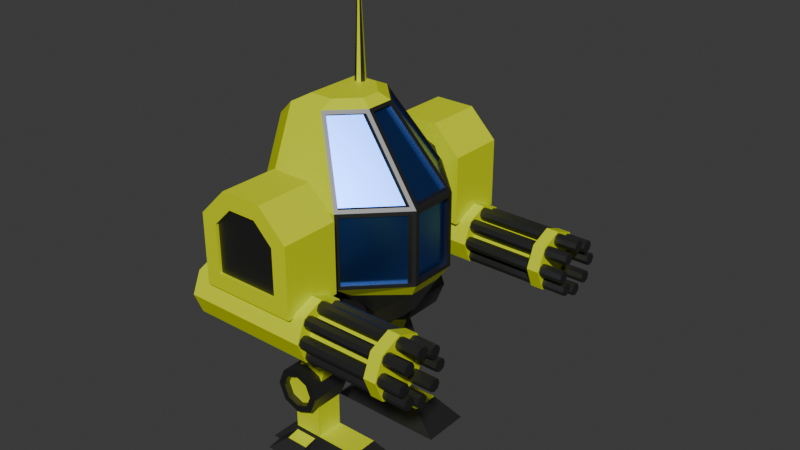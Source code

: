 # Source: Mech.blend  (saved by Blender 4.4.32; exported with 4.5.12 LTS)
import bpy
from mathutils import Matrix  # noqa: F401  (used for matrix-valued properties, if any)

bpy.ops.wm.read_factory_settings(use_empty=True)
scene = bpy.context.scene
scene.name = 'Scene'

# ---- collections
col_collection = bpy.data.collections.new('Collection'); scene.collection.children.link(col_collection)

# ---- materials (node trees are filled in below, after node groups)
mat_base = bpy.data.materials.new('Base')
mat_window = bpy.data.materials.new('Window')
mat_window.alpha_threshold = 0.0
mat_window.roughness = 0.5
mat_window.line_color = (0.0, 0.0, 0.0, 1.0)
mat_darkmetal = bpy.data.materials.new('DarkMetal')

# ---- material node trees
mat_base.use_nodes = True; mat_base.node_tree.nodes.clear()
_N = mat_base.node_tree.nodes; _L = mat_base.node_tree.links
n0 = _N.new('ShaderNodeBsdfPrincipled'); n0.name = 'Principled BSDF'; n0.location = (10, 300)
n0.inputs[0].default_value = (0.7003, 0.8001, 0.0, 1.0)
n1 = _N.new('ShaderNodeOutputMaterial'); n1.name = 'Material Output'; n1.location = (300, 300)
_L.new(n0.outputs[0], n1.inputs[0])
n1.is_active_output = True
mat_window.use_nodes = True; mat_window.node_tree.nodes.clear()
_N = mat_window.node_tree.nodes; _L = mat_window.node_tree.links
n0 = _N.new('ShaderNodeOutputMaterial'); n0.name = 'Material Output'; n0.location = (300, 300)
n1 = _N.new('ShaderNodeBsdfPrincipled'); n1.name = 'Principled BSDF'; n1.location = (10, 300)
n1.inputs[0].default_value = (0.07975, 0.2141, 0.8005, 1.0)
n1.inputs[1].default_value = 1.0
n1.inputs[2].default_value = 0.3189
n1.inputs[3].default_value = 1.45
_L.new(n1.outputs[0], n0.inputs[0])
n0.is_active_output = True
mat_darkmetal.use_nodes = True; mat_darkmetal.node_tree.nodes.clear()
_N = mat_darkmetal.node_tree.nodes; _L = mat_darkmetal.node_tree.links
n0 = _N.new('ShaderNodeBsdfPrincipled'); n0.name = 'Principled BSDF'; n0.location = (10, 300)
n0.inputs[0].default_value = (0.1191, 0.1191, 0.1191, 1.0)
n0.inputs[1].default_value = 1.0
n1 = _N.new('ShaderNodeOutputMaterial'); n1.name = 'Material Output'; n1.location = (300, 300)
_L.new(n0.outputs[0], n1.inputs[0])
n1.is_active_output = True

# ---- world
world_world = bpy.data.worlds.new('World'); scene.world = world_world
world_world.use_nodes = True; world_world.node_tree.nodes.clear()
_N = world_world.node_tree.nodes; _L = world_world.node_tree.links
n0 = _N.new('ShaderNodeOutputWorld'); n0.name = 'World Output'; n0.location = (300, 300)
n1 = _N.new('ShaderNodeBackground'); n1.name = 'Background'; n1.location = (10, 300)
n1.inputs[0].default_value = (0.05088, 0.05088, 0.05088, 1.0)
_L.new(n1.outputs[0], n0.inputs[0])
n0.is_active_output = True
world_world.color = (0.05088, 0.05088, 0.05088)
world_world.sun_shadow_jitter_overblur = 0.0

# ---- meshes
me_cube_001 = bpy.data.meshes.new('Cube.001')
me_cube_001.from_pydata([(-0.8108, -0.5863, 1.111), (0.2215, 1.0, 0.1108), (-0.8108, 0.5863, 1.111), (0.8892, 0.3323, 0.1108), (-0.8108, -1.0, -0.8892), (-0.8108, -1.0, 0.1108), (-0.8108, 1.0, -0.8892), (-0.8108, 1.0, 0.1108), (-0.3297, -0.5863, 1.111), (0.06182, -0.1948, 1.111), (0.06182, 0.1948, 1.111), (-0.3297, 0.5863, 1.111), (0.8892, -0.3323, -0.8892), (0.2215, -1.0, -0.8892), (0.2215, 1.0, -0.8892), (0.8892, 0.3323, -0.8892), (0.8892, -0.3323, 0.1108), (0.2215, -1.0, 0.1108), (0.8571, 0.2763, 0.1496), (0.09392, 0.1495, 1.072), (0.09392, -0.1495, 1.072), (0.8571, -0.2763, 0.1496), (0.8536, 0.3679, 0.06042), (0.8536, 0.3679, -0.8389), (0.2571, 0.9644, -0.8389), (0.2571, 0.9644, 0.06042), (0.8164, -0.3649, 0.1523), (0.05785, -0.2389, 1.069), (-0.271, -0.5678, 1.069), (0.2343, -0.9471, 0.1523), (0.8536, -0.3679, -0.8389), (0.8536, -0.3679, 0.06042), (0.2571, -0.9644, 0.06042), (0.2571, -0.9644, -0.8389), (0.05785, 0.2389, 1.069), (0.8164, 0.3649, 0.1523), (0.2343, 0.9471, 0.1523), (-0.271, 0.5678, 1.069), (0.8892, 0.2819, -0.8389), (0.8892, 0.2819, 0.06042), (0.8892, -0.2819, 0.06042), (0.8892, -0.2819, -0.8389), (0.03042, 0.1495, 1.072), (0.7936, 0.2763, 0.1496), (0.7936, -0.2763, 0.1496), (0.03042, -0.1495, 1.072), (0.7901, 0.3679, 0.06042), (0.7901, 0.3679, -0.8389), (0.1936, 0.9644, 0.06042), (0.1936, 0.9644, -0.8389), (0.7529, -0.3649, 0.1523), (-0.005648, -0.2389, 1.069), (0.1708, -0.9471, 0.1523), (-0.3345, -0.5678, 1.069), (0.7901, -0.3679, -0.8389), (0.7901, -0.3679, 0.06042), (0.1936, -0.9644, -0.8389), (0.1936, -0.9644, 0.06042), (-0.005648, 0.2389, 1.069), (0.7529, 0.3649, 0.1523), (-0.3345, 0.5678, 1.069), (0.1708, 0.9471, 0.1523), (0.8257, 0.2819, 0.06042), (0.8257, 0.2819, -0.8389), (0.8257, -0.2819, -0.8389), (0.8257, -0.2819, 0.06042), (-1.156, 0.4265, 0.8381), (-1.156, -0.4265, 0.8381), (-1.156, 0.7274, 0.1108), (-1.156, 0.7274, -0.6166), (-1.156, -0.7274, -0.6166), (-1.156, -0.7274, 0.1108), (-0.6615, -0.7281, -1.088), (-0.6615, 0.7281, -1.088), (0.7598, 0.2419, -1.088), (0.2016, 0.7281, -1.088), (0.2016, -0.7281, -1.088), (0.7598, -0.2419, -1.088), (-0.6615, -0.3015, -1.529), (-0.6615, 0.3015, -1.529), (0.528, 0.1002, -1.529), (0.2016, 0.3015, -1.529), (0.2016, -0.3015, -1.529), (0.528, -0.1002, -1.529), (-0.5653, -0.2397, -1.998), (-0.5653, 0.2397, -1.998), (-0.01537, 0.1002, -1.998), (-0.1553, 0.3015, -1.998), (-0.1553, -0.3015, -1.998), (-0.01537, -0.1002, -1.998), (-0.6633, 0.3945, 1.199), (-0.6633, -0.3945, 1.199), (-0.3394, 0.3945, 1.199), (-0.07599, 0.1311, 1.199), (-0.07599, -0.1311, 1.199), (-0.3394, -0.3945, 1.199)], [], [(19, 20, 45, 42), (15, 12, 77, 74), (4, 13, 17, 5), (9, 10, 93, 94), (2, 7, 68, 66), (7, 1, 14, 6), (30, 31, 55, 54), (25, 22, 46, 48), (5, 17, 8, 0), (26, 27, 51, 50), (21, 18, 43, 44), (2, 11, 1, 7), (7, 6, 69, 68), (22, 23, 47, 46), (3, 10, 19, 18), (10, 9, 20, 19), (9, 16, 21, 20), (16, 3, 18, 21), (3, 15, 23, 22), (15, 14, 24, 23), (14, 1, 25, 24), (1, 3, 22, 25), (16, 9, 27, 26), (9, 8, 28, 27), (8, 17, 29, 28), (17, 16, 26, 29), (12, 16, 31, 30), (16, 17, 32, 31), (17, 13, 33, 32), (13, 12, 30, 33), (10, 3, 35, 34), (3, 1, 36, 35), (1, 11, 37, 36), (11, 10, 34, 37), (15, 3, 39, 38), (3, 16, 40, 39), (16, 12, 41, 40), (12, 15, 38, 41), (43, 42, 45, 44), (46, 47, 49, 48), (50, 51, 53, 52), (54, 55, 57, 56), (58, 59, 61, 60), (63, 62, 65, 64), (29, 26, 50, 52), (34, 35, 59, 58), (23, 24, 49, 47), (33, 30, 54, 56), (38, 39, 62, 63), (20, 21, 44, 45), (27, 28, 53, 51), (37, 34, 58, 60), (24, 25, 48, 49), (31, 32, 57, 55), (41, 38, 63, 64), (28, 29, 52, 53), (35, 36, 61, 59), (32, 33, 56, 57), (39, 40, 65, 62), (36, 37, 60, 61), (40, 41, 64, 65), (18, 19, 42, 43), (68, 69, 70, 71), (66, 68, 71, 67), (0, 2, 66, 67), (5, 0, 67, 71), (6, 4, 70, 69), (4, 5, 71, 70), (77, 76, 82, 83), (13, 4, 72, 76), (4, 6, 73, 72), (12, 13, 76, 77), (6, 14, 75, 73), (14, 15, 74, 75), (81, 80, 86, 87), (72, 73, 79, 78), (73, 75, 81, 79), (76, 72, 78, 82), (75, 74, 80, 81), (74, 77, 83, 80), (85, 87, 86, 89, 88, 84), (80, 83, 89, 86), (83, 82, 88, 89), (78, 79, 85, 84), (79, 81, 87, 85), (82, 78, 84, 88), (91, 95, 94, 93, 92, 90), (2, 0, 91, 90), (8, 9, 94, 95), (11, 2, 90, 92), (10, 11, 92, 93), (0, 8, 95, 91)])
me_cube_001.polygons.foreach_set('material_index', [2, 0, 0, 0, 0, 0, 2, 2, 0, 2, 2, 0, 0, 2, 2, 2, 2, 2, 2, 2, 2, 2, 2, 2, 2, 2, 2, 2, 2, 2, 2, 2, 2, 2, 2, 2, 2, 2, 1, 1, 1, 1, 1, 1, 2, 2, 2, 2, 2, 2, 2, 2, 2, 2, 2, 2, 2, 2, 2, 2, 2, 2, 2, 2, 0, 0, 0, 0, 2, 0, 0, 0, 0, 0, 2, 2, 2, 2, 2, 2, 2, 2, 2, 2, 2, 2, 0, 0, 0, 0, 0, 0])
_uv = me_cube_001.uv_layers.new(name='UVMap')
_uv.uv.foreach_set('vector', [0.8702, 0.5936, 0.8702, 0.6564, 0.8702, 0.6564, 0.8702, 0.5936, 0.625, 0.5835, 0.625, 0.6665, 0.625, 0.6665, 0.625, 0.5835, 0.375, 0.75, 0.5415, 0.75, 0.5415, 0.875, 0.375, 0.875, 0.875, 0.6665, 0.875, 0.5835, 0.875, 0.5835, 0.875, 0.6665, 0.375, 0.25, 0.375, 0.375, 0.375, 0.375, 0.375, 0.25, 0.375, 0.375, 0.5415, 0.375, 0.5415, 0.5, 0.375, 0.5, 0.6206, 0.7563, 0.6206, 0.8687, 0.6206, 0.8687, 0.6206, 0.7563, 0.546, 0.3813, 0.6206, 0.3813, 0.6206, 0.3813, 0.546, 0.3813, 0.375, 0.875, 0.5415, 0.875, 0.5415, 1.0, 0.375, 1.0, 0.62, 0.8802, 0.6177, 0.9948, 0.6177, 0.9948, 0.62, 0.8802, 0.7548, 0.6599, 0.7548, 0.5901, 0.7548, 0.5901, 0.7548, 0.6599, 0.375, 0.25, 0.5415, 0.25, 0.5415, 0.375, 0.375, 0.375, 0.375, 0.375, 0.375, 0.5, 0.375, 0.5, 0.375, 0.375, 0.6206, 0.3813, 0.6205, 0.4937, 0.6205, 0.4937, 0.6206, 0.3813, 0.75, 0.5835, 0.875, 0.5835, 0.8702, 0.5936, 0.7548, 0.5901, 0.875, 0.5835, 0.875, 0.6665, 0.8702, 0.6564, 0.8702, 0.5936, 0.875, 0.6665, 0.75, 0.6665, 0.7548, 0.6599, 0.8702, 0.6564, 0.75, 0.6665, 0.75, 0.5835, 0.7548, 0.5901, 0.7548, 0.6599, 0.625, 0.375, 0.625, 0.5, 0.6205, 0.4937, 0.6206, 0.3813, 0.625, 0.5, 0.5415, 0.5, 0.546, 0.4937, 0.6205, 0.4937, 0.5415, 0.5, 0.5415, 0.375, 0.546, 0.3813, 0.546, 0.4937, 0.5415, 0.375, 0.625, 0.375, 0.6206, 0.3813, 0.546, 0.3813, 0.625, 0.875, 0.625, 1.0, 0.6177, 0.9948, 0.62, 0.8802, 0.625, 1.0, 0.5415, 1.0, 0.5487, 0.9948, 0.6177, 0.9948, 0.5415, 1.0, 0.5415, 0.875, 0.5464, 0.8802, 0.5487, 0.9948, 0.5415, 0.875, 0.625, 0.875, 0.62, 0.8802, 0.5464, 0.8802, 0.625, 0.75, 0.625, 0.875, 0.6206, 0.8687, 0.6206, 0.7563, 0.625, 0.875, 0.5415, 0.875, 0.546, 0.8687, 0.6206, 0.8687, 0.5415, 0.875, 0.5415, 0.75, 0.546, 0.7563, 0.546, 0.8687, 0.5415, 0.75, 0.625, 0.75, 0.6206, 0.7563, 0.546, 0.7563, 0.625, 0.25, 0.625, 0.375, 0.62, 0.3698, 0.6177, 0.2552, 0.625, 0.375, 0.5415, 0.375, 0.5464, 0.3698, 0.62, 0.3698, 0.5415, 0.375, 0.5415, 0.25, 0.5487, 0.2552, 0.5464, 0.3698, 0.5415, 0.25, 0.625, 0.25, 0.6177, 0.2552, 0.5487, 0.2552, 0.625, 0.5835, 0.75, 0.5835, 0.7437, 0.5898, 0.6313, 0.5898, 0.75, 0.5835, 0.75, 0.6665, 0.7437, 0.6602, 0.7437, 0.5898, 0.75, 0.6665, 0.625, 0.6665, 0.6313, 0.6602, 0.7437, 0.6602, 0.625, 0.6665, 0.625, 0.5835, 0.6313, 0.5898, 0.6313, 0.6602, 0.7548, 0.5901, 0.8702, 0.5936, 0.8702, 0.6564, 0.7548, 0.6599, 0.6206, 0.3813, 0.6205, 0.4937, 0.546, 0.4937, 0.546, 0.3813, 0.62, 0.8802, 0.6177, 0.9948, 0.5487, 0.9948, 0.5464, 0.8802, 0.6206, 0.7563, 0.6206, 0.8687, 0.546, 0.8687, 0.546, 0.7563, 0.6177, 0.2552, 0.62, 0.3698, 0.5464, 0.3698, 0.5487, 0.2552, 0.6313, 0.5898, 0.7437, 0.5898, 0.7437, 0.6602, 0.6313, 0.6602, 0.5464, 0.8802, 0.62, 0.8802, 0.62, 0.8802, 0.5464, 0.8802, 0.6177, 0.2552, 0.62, 0.3698, 0.62, 0.3698, 0.6177, 0.2552, 0.6205, 0.4937, 0.546, 0.4937, 0.546, 0.4937, 0.6205, 0.4937, 0.546, 0.7563, 0.6206, 0.7563, 0.6206, 0.7563, 0.546, 0.7563, 0.6313, 0.5898, 0.7437, 0.5898, 0.7437, 0.5898, 0.6313, 0.5898, 0.8702, 0.6564, 0.7548, 0.6599, 0.7548, 0.6599, 0.8702, 0.6564, 0.6177, 0.9948, 0.5487, 0.9948, 0.5487, 0.9948, 0.6177, 0.9948, 0.5487, 0.2552, 0.6177, 0.2552, 0.6177, 0.2552, 0.5487, 0.2552, 0.546, 0.4937, 0.546, 0.3813, 0.546, 0.3813, 0.546, 0.4937, 0.6206, 0.8687, 0.546, 0.8687, 0.546, 0.8687, 0.6206, 0.8687, 0.6313, 0.6602, 0.6313, 0.5898, 0.6313, 0.5898, 0.6313, 0.6602, 0.5487, 0.9948, 0.5464, 0.8802, 0.5464, 0.8802, 0.5487, 0.9948, 0.62, 0.3698, 0.5464, 0.3698, 0.5464, 0.3698, 0.62, 0.3698, 0.546, 0.8687, 0.546, 0.7563, 0.546, 0.7563, 0.546, 0.8687, 0.7437, 0.5898, 0.7437, 0.6602, 0.7437, 0.6602, 0.7437, 0.5898, 0.5464, 0.3698, 0.5487, 0.2552, 0.5487, 0.2552, 0.5464, 0.3698, 0.7437, 0.6602, 0.6313, 0.6602, 0.6313, 0.6602, 0.7437, 0.6602, 0.7548, 0.5901, 0.8702, 0.5936, 0.8702, 0.5936, 0.7548, 0.5901, 0.25, 0.5, 0.375, 0.5, 0.375, 0.75, 0.25, 0.75, 0.125, 0.5, 0.25, 0.5, 0.25, 0.75, 0.125, 0.75, 0.375, 0.0, 0.375, 0.25, 0.375, 0.25, 0.375, 0.0, 0.375, 0.875, 0.375, 1.0, 0.375, 1.0, 0.375, 0.875, 0.375, 0.5, 0.375, 0.75, 0.375, 0.75, 0.375, 0.5, 0.375, 0.75, 0.375, 0.875, 0.375, 0.875, 0.375, 0.75, 0.625, 0.75, 0.5415, 0.75, 0.5415, 0.75, 0.625, 0.75, 0.5415, 0.75, 0.375, 0.75, 0.375, 0.75, 0.5415, 0.75, 0.375, 0.75, 0.375, 0.5, 0.375, 0.5, 0.375, 0.75, 0.625, 0.75, 0.5415, 0.75, 0.5415, 0.75, 0.625, 0.75, 0.375, 0.5, 0.5415, 0.5, 0.5415, 0.5, 0.375, 0.5, 0.5415, 0.5, 0.625, 0.5, 0.625, 0.5, 0.5415, 0.5, 0.5415, 0.5, 0.625, 0.5, 0.625, 0.5, 0.5415, 0.5, 0.375, 0.75, 0.375, 0.5, 0.375, 0.5, 0.375, 0.75, 0.375, 0.5, 0.5415, 0.5, 0.5415, 0.5, 0.375, 0.5, 0.5415, 0.75, 0.375, 0.75, 0.375, 0.75, 0.5415, 0.75, 0.5415, 0.5, 0.625, 0.5, 0.625, 0.5, 0.5415, 0.5, 0.625, 0.5835, 0.625, 0.6665, 0.625, 0.6665, 0.625, 0.5835, 0.375, 0.5, 0.5415, 0.5, 0.625, 0.5835, 0.625, 0.6665, 0.5415, 0.75, 0.375, 0.75, 0.625, 0.5835, 0.625, 0.6665, 0.625, 0.6665, 0.625, 0.5835, 0.625, 0.75, 0.5415, 0.75, 0.5415, 0.75, 0.625, 0.75, 0.375, 0.75, 0.375, 0.5, 0.375, 0.5, 0.375, 0.75, 0.375, 0.5, 0.5415, 0.5, 0.5415, 0.5, 0.375, 0.5, 0.5415, 0.75, 0.375, 0.75, 0.375, 0.75, 0.5415, 0.75, 0.375, 0.0, 0.5415, 0.0, 0.625, 0.08346, 0.625, 0.1665, 0.5415, 0.25, 0.375, 0.25, 0.375, 0.25, 0.375, 0.0, 0.375, 0.0, 0.375, 0.25, 0.5415, 1.0, 0.625, 1.0, 0.625, 1.0, 0.5415, 1.0, 0.5415, 0.25, 0.375, 0.25, 0.375, 0.25, 0.5415, 0.25, 0.625, 0.25, 0.5415, 0.25, 0.5415, 0.25, 0.625, 0.25, 0.375, 1.0, 0.5415, 1.0, 0.5415, 1.0, 0.375, 1.0])
me_cube_001.materials.append(mat_base)
me_cube_001.materials.append(mat_window)
me_cube_001.materials.append(mat_darkmetal)
me_cube_001.update()
me_cube_002 = bpy.data.meshes.new('Cube.002')
me_cube_002.from_pydata([(-0.5769, 0.4454, -0.8296), (-0.2236, 0.4454, 0.2223), (-0.5769, 0.8227, -0.8296), (-0.2236, 0.8227, 0.2223), (-0.2191, 0.4454, -0.9498), (0.1341, 0.4454, 0.1022), (-0.2191, 0.8227, -0.9498), (0.1341, 0.8227, 0.1022), (-0.06355, 0.855, 0.5282), (-0.06355, 0.425, 0.5282), (0.2546, 0.855, 0.3964), (0.2546, 0.425, 0.3964), (0.3864, 0.855, 0.07822), (0.3864, 0.425, 0.07822), (0.2546, 0.855, -0.24), (0.2546, 0.425, -0.24), (-0.06355, 0.855, -0.3718), (-0.06355, 0.425, -0.3718), (-0.3818, 0.855, -0.24), (-0.3818, 0.425, -0.24), (-0.5136, 0.855, 0.07822), (-0.5136, 0.425, 0.07822), (-0.3818, 0.855, 0.3964), (-0.3818, 0.425, 0.3964), (-0.4036, 0.8558, -0.5798), (-0.4036, 0.4242, -0.5798), (-0.1757, 0.8558, -0.6741), (-0.1757, 0.4242, -0.6741), (-0.08133, 0.8558, -0.902), (-0.08133, 0.4242, -0.902), (-0.1757, 0.8558, -1.13), (-0.1757, 0.4242, -1.13), (-0.4036, 0.8558, -1.224), (-0.4036, 0.4242, -1.224), (-0.6314, 0.8558, -1.13), (-0.6314, 0.4242, -1.13), (-0.7258, 0.8558, -0.902), (-0.7258, 0.4242, -0.902), (-0.6314, 0.8558, -0.6741), (-0.6314, 0.4242, -0.6741), (-0.6018, 0.4417, -1.635), (-0.6018, 0.4417, -0.849), (-0.6018, 0.8383, -1.635), (-0.6018, 0.8383, -0.849), (-0.2053, 0.4417, -1.635), (-0.2053, 0.4417, -0.849), (-0.2053, 0.8383, -1.635), (-0.2053, 0.8383, -0.849), (-0.9234, 0.9752, -1.887), (-0.9234, 0.3048, -1.887), (-0.2531, 0.9752, -1.887), (-0.2531, 0.3048, -1.887), (0.3989, 0.4417, -1.635), (0.3989, 0.8383, -1.635), (0.7683, 0.3048, -1.887), (0.7683, 0.9752, -1.887), (-0.583, 0.8619, -1.679), (-0.2637, 0.8619, -1.679), (-0.295, 0.9516, -1.844), (-0.7937, 0.9516, -1.844), (-0.2637, 1.042, -1.715), (-0.583, 1.042, -1.715), (-0.7937, 1.204, -1.88), (-0.295, 1.204, -1.88), (-0.06355, 1.03, 0.5282), (0.2546, 1.03, 0.3964), (0.3864, 1.03, 0.07822), (0.2546, 1.03, -0.24), (-0.06355, 1.03, -0.3718), (-0.3818, 1.03, -0.24), (-0.5136, 1.03, 0.07822), (-0.3818, 1.03, 0.3964), (-0.06355, 1.03, 0.3769), (0.1477, 1.03, 0.2895), (0.2352, 1.03, 0.07822), (0.1477, 1.03, -0.133), (-0.06355, 1.03, -0.2205), (-0.2748, 1.03, -0.133), (-0.3623, 1.03, 0.07822), (-0.2748, 1.03, 0.2895), (-0.06355, 0.9065, 0.3769), (0.1477, 0.9065, 0.2895), (-0.2748, 0.9065, 0.2895), (0.2352, 0.9065, 0.07822), (0.1477, 0.9065, -0.133), (-0.06355, 0.9065, -0.2205), (-0.2748, 0.9065, -0.133), (-0.3623, 0.9065, 0.07822), (-0.4036, 1.011, -0.5798), (-0.1757, 1.011, -0.6741), (-0.08133, 1.011, -0.902), (-0.1757, 1.011, -1.13), (-0.4036, 1.011, -1.224), (-0.6314, 1.011, -1.13), (-0.7258, 1.011, -0.902), (-0.6314, 1.011, -0.6741), (-0.4036, 1.011, -0.6772), (-0.2446, 1.011, -0.743), (-0.1788, 1.011, -0.902), (-0.2446, 1.011, -1.061), (-0.4036, 1.011, -1.127), (-0.5625, 1.011, -1.061), (-0.6283, 1.011, -0.902), (-0.5625, 1.011, -0.743), (-0.4036, 0.9182, -0.6772), (-0.2446, 0.9182, -0.743), (-0.5625, 0.9182, -0.743), (-0.1788, 0.9182, -0.902), (-0.2446, 0.9182, -1.061), (-0.4036, 0.9182, -1.127), (-0.5625, 0.9182, -1.061), (-0.6283, 0.9182, -0.902)], [], [(0, 1, 3, 2), (2, 3, 7, 6), (6, 7, 5, 4), (4, 5, 1, 0), (2, 6, 4, 0), (7, 3, 1, 5), (8, 9, 11, 10), (10, 11, 13, 12), (12, 13, 15, 14), (14, 15, 17, 16), (16, 17, 19, 18), (18, 19, 21, 20), (11, 9, 23, 21, 19, 17, 15, 13), (20, 21, 23, 22), (22, 23, 9, 8), (22, 8, 64, 71), (24, 25, 27, 26), (26, 27, 29, 28), (28, 29, 31, 30), (30, 31, 33, 32), (32, 33, 35, 34), (34, 35, 37, 36), (27, 25, 39, 37, 35, 33, 31, 29), (36, 37, 39, 38), (38, 39, 25, 24), (28, 30, 91, 90), (40, 41, 43, 42), (42, 43, 47, 46), (46, 47, 45, 44), (44, 45, 41, 40), (40, 42, 48, 49), (47, 43, 41, 45), (48, 50, 51, 49), (46, 44, 52, 53), (44, 40, 49, 51), (58, 59, 62, 63), (53, 52, 54, 55), (44, 51, 54, 52), (51, 50, 55, 54), (50, 46, 53, 55), (42, 46, 57, 56), (46, 50, 58, 57), (50, 48, 59, 58), (48, 42, 56, 59), (61, 60, 63, 62), (59, 56, 61, 62), (57, 58, 63, 60), (56, 57, 60, 61), (72, 73, 81, 80), (8, 10, 65, 64), (12, 14, 67, 66), (18, 20, 70, 69), (14, 16, 68, 67), (20, 22, 71, 70), (10, 12, 66, 65), (16, 18, 69, 68), (64, 65, 73, 72), (65, 66, 74, 73), (66, 67, 75, 74), (67, 68, 76, 75), (68, 69, 77, 76), (69, 70, 78, 77), (70, 71, 79, 78), (71, 64, 72, 79), (80, 81, 83, 84, 85, 86, 87, 82), (78, 79, 82, 87), (76, 77, 86, 85), (74, 75, 84, 83), (79, 72, 80, 82), (77, 78, 87, 86), (75, 76, 85, 84), (73, 74, 83, 81), (101, 102, 111, 110), (34, 36, 94, 93), (30, 32, 92, 91), (36, 38, 95, 94), (26, 28, 90, 89), (32, 34, 93, 92), (38, 24, 88, 95), (24, 26, 89, 88), (88, 89, 97, 96), (89, 90, 98, 97), (90, 91, 99, 98), (91, 92, 100, 99), (92, 93, 101, 100), (93, 94, 102, 101), (94, 95, 103, 102), (95, 88, 96, 103), (104, 105, 107, 108, 109, 110, 111, 106), (99, 100, 109, 108), (97, 98, 107, 105), (96, 97, 105, 104), (102, 103, 106, 111), (100, 101, 110, 109), (98, 99, 108, 107), (103, 96, 104, 106)])
me_cube_002.polygons.foreach_set('material_index', [0, 0, 0, 0, 0, 0, 1, 1, 1, 1, 1, 1, 1, 1, 1, 1, 1, 1, 1, 1, 1, 1, 1, 1, 1, 1, 0, 0, 0, 0, 1, 0, 1, 0, 1, 1, 1, 1, 1, 1, 1, 1, 1, 1, 1, 1, 1, 0, 1, 1, 1, 1, 1, 1, 1, 1, 1, 1, 1, 1, 1, 1, 1, 1, 0, 1, 1, 1, 1, 1, 1, 1, 1, 1, 1, 1, 1, 1, 1, 1, 1, 1, 1, 1, 1, 1, 1, 1, 0, 1, 1, 1, 1, 1, 1, 1])
_uv = me_cube_002.uv_layers.new(name='UVMap')
_uv.uv.foreach_set('vector', [0.375, 0.0, 0.625, 0.0, 0.625, 0.25, 0.375, 0.25, 0.375, 0.25, 0.625, 0.25, 0.625, 0.5, 0.375, 0.5, 0.375, 0.5, 0.625, 0.5, 0.625, 0.75, 0.375, 0.75, 0.375, 0.75, 0.625, 0.75, 0.625, 1.0, 0.375, 1.0, 0.125, 0.5, 0.375, 0.5, 0.375, 0.75, 0.125, 0.75, 0.625, 0.5, 0.875, 0.5, 0.875, 0.75, 0.625, 0.75, 1.0, 0.5, 1.0, 1.0, 0.875, 1.0, 0.875, 0.5, 0.875, 0.5, 0.875, 1.0, 0.75, 1.0, 0.75, 0.5, 0.75, 0.5, 0.75, 1.0, 0.625, 1.0, 0.625, 0.5, 0.625, 0.5, 0.625, 1.0, 0.5, 1.0, 0.5, 0.5, 0.5, 0.5, 0.5, 1.0, 0.375, 1.0, 0.375, 0.5, 0.375, 0.5, 0.375, 1.0, 0.25, 1.0, 0.25, 0.5, 0.4197, 0.4197, 0.25, 0.49, 0.08029, 0.4197, 0.01, 0.25, 0.08029, 0.08029, 0.25, 0.01, 0.4197, 0.08029, 0.49, 0.25, 0.25, 0.5, 0.25, 1.0, 0.125, 1.0, 0.125, 0.5, 0.125, 0.5, 0.125, 1.0, 0.0, 1.0, 0.0, 0.5, 0.125, 0.5, 0.0, 0.5, 0.0, 0.5, 0.125, 0.5, 1.0, 0.5, 1.0, 1.0, 0.875, 1.0, 0.875, 0.5, 0.875, 0.5, 0.875, 1.0, 0.75, 1.0, 0.75, 0.5, 0.75, 0.5, 0.75, 1.0, 0.625, 1.0, 0.625, 0.5, 0.625, 0.5, 0.625, 1.0, 0.5, 1.0, 0.5, 0.5, 0.5, 0.5, 0.5, 1.0, 0.375, 1.0, 0.375, 0.5, 0.375, 0.5, 0.375, 1.0, 0.25, 1.0, 0.25, 0.5, 0.4197, 0.4197, 0.25, 0.49, 0.08029, 0.4197, 0.01, 0.25, 0.08029, 0.08029, 0.25, 0.01, 0.4197, 0.08029, 0.49, 0.25, 0.25, 0.5, 0.25, 1.0, 0.125, 1.0, 0.125, 0.5, 0.125, 0.5, 0.125, 1.0, 0.0, 1.0, 0.0, 0.5, 0.75, 0.5, 0.625, 0.5, 0.625, 0.5, 0.75, 0.5, 0.375, 0.0, 0.625, 0.0, 0.625, 0.25, 0.375, 0.25, 0.375, 0.25, 0.625, 0.25, 0.625, 0.5, 0.375, 0.5, 0.375, 0.5, 0.625, 0.5, 0.625, 0.75, 0.375, 0.75, 0.375, 0.75, 0.625, 0.75, 0.625, 1.0, 0.375, 1.0, 0.375, 0.0, 0.375, 0.25, 0.375, 0.25, 0.375, 0.0, 0.625, 0.5, 0.875, 0.5, 0.875, 0.75, 0.625, 0.75, 0.125, 0.5, 0.375, 0.5, 0.375, 0.75, 0.125, 0.75, 0.375, 0.5, 0.375, 0.75, 0.375, 0.75, 0.375, 0.5, 0.375, 0.75, 0.375, 1.0, 0.375, 1.0, 0.375, 0.75, 0.375, 0.4772, 0.375, 0.2787, 0.375, 0.2787, 0.375, 0.4772, 0.375, 0.5, 0.375, 0.75, 0.375, 0.75, 0.375, 0.5, 0.375, 0.75, 0.375, 0.75, 0.375, 0.75, 0.375, 0.75, 0.375, 0.75, 0.375, 0.5, 0.375, 0.5, 0.375, 0.75, 0.375, 0.5, 0.375, 0.5, 0.375, 0.5, 0.375, 0.5, 0.375, 0.25, 0.375, 0.5, 0.375, 0.4716, 0.375, 0.2847, 0.375, 0.5, 0.375, 0.5, 0.375, 0.4772, 0.375, 0.4716, 0.375, 0.5, 0.375, 0.25, 0.375, 0.2787, 0.375, 0.4772, 0.375, 0.25, 0.375, 0.25, 0.375, 0.2847, 0.375, 0.2787, 0.375, 0.2847, 0.375, 0.4716, 0.375, 0.4772, 0.375, 0.2787, 0.375, 0.2787, 0.375, 0.2847, 0.375, 0.2847, 0.375, 0.2787, 0.375, 0.4716, 0.375, 0.4772, 0.375, 0.4772, 0.375, 0.4716, 0.375, 0.2847, 0.375, 0.4716, 0.375, 0.4716, 0.375, 0.2847, 0.75, 0.4093, 0.8627, 0.3627, 0.8627, 0.3627, 0.75, 0.4093, 1.0, 0.5, 0.875, 0.5, 0.875, 0.5, 1.0, 0.5, 0.75, 0.5, 0.625, 0.5, 0.625, 0.5, 0.75, 0.5, 0.375, 0.5, 0.25, 0.5, 0.25, 0.5, 0.375, 0.5, 0.625, 0.5, 0.5, 0.5, 0.5, 0.5, 0.625, 0.5, 0.25, 0.5, 0.125, 0.5, 0.125, 0.5, 0.25, 0.5, 0.875, 0.5, 0.75, 0.5, 0.75, 0.5, 0.875, 0.5, 0.5, 0.5, 0.375, 0.5, 0.375, 0.5, 0.5, 0.5, 0.75, 0.49, 0.9197, 0.4197, 0.8627, 0.3627, 0.75, 0.4093, 0.9197, 0.4197, 0.99, 0.25, 0.9093, 0.25, 0.8627, 0.3627, 0.99, 0.25, 0.9197, 0.08029, 0.8627, 0.1373, 0.9093, 0.25, 0.9197, 0.08029, 0.75, 0.01, 0.75, 0.09068, 0.8627, 0.1373, 0.75, 0.01, 0.5803, 0.08029, 0.6373, 0.1373, 0.75, 0.09068, 0.5803, 0.08029, 0.51, 0.25, 0.5907, 0.25, 0.6373, 0.1373, 0.51, 0.25, 0.5803, 0.4197, 0.6373, 0.3627, 0.5907, 0.25, 0.5803, 0.4197, 0.75, 0.49, 0.75, 0.4093, 0.6373, 0.3627, 0.75, 0.4093, 0.8627, 0.3627, 0.9093, 0.25, 0.8627, 0.1373, 0.75, 0.09068, 0.6373, 0.1373, 0.5907, 0.25, 0.6373, 0.3627, 0.5907, 0.25, 0.6373, 0.3627, 0.6373, 0.3627, 0.5907, 0.25, 0.75, 0.09068, 0.6373, 0.1373, 0.6373, 0.1373, 0.75, 0.09068, 0.9093, 0.25, 0.8627, 0.1373, 0.8627, 0.1373, 0.9093, 0.25, 0.6373, 0.3627, 0.75, 0.4093, 0.75, 0.4093, 0.6373, 0.3627, 0.6373, 0.1373, 0.5907, 0.25, 0.5907, 0.25, 0.6373, 0.1373, 0.8627, 0.1373, 0.75, 0.09068, 0.75, 0.09068, 0.8627, 0.1373, 0.8627, 0.3627, 0.9093, 0.25, 0.9093, 0.25, 0.8627, 0.3627, 0.6316, 0.1316, 0.5826, 0.25, 0.5826, 0.25, 0.6316, 0.1316, 0.375, 0.5, 0.25, 0.5, 0.25, 0.5, 0.375, 0.5, 0.625, 0.5, 0.5, 0.5, 0.5, 0.5, 0.625, 0.5, 0.25, 0.5, 0.125, 0.5, 0.125, 0.5, 0.25, 0.5, 0.875, 0.5, 0.75, 0.5, 0.75, 0.5, 0.875, 0.5, 0.5, 0.5, 0.375, 0.5, 0.375, 0.5, 0.5, 0.5, 0.125, 0.5, 0.0, 0.5, 0.0, 0.5, 0.125, 0.5, 1.0, 0.5, 0.875, 0.5, 0.875, 0.5, 1.0, 0.5, 0.75, 0.49, 0.9197, 0.4197, 0.8684, 0.3684, 0.75, 0.4174, 0.9197, 0.4197, 0.99, 0.25, 0.9174, 0.25, 0.8684, 0.3684, 0.99, 0.25, 0.9197, 0.08029, 0.8684, 0.1316, 0.9174, 0.25, 0.9197, 0.08029, 0.75, 0.01, 0.75, 0.08258, 0.8684, 0.1316, 0.75, 0.01, 0.5803, 0.08029, 0.6316, 0.1316, 0.75, 0.08258, 0.5803, 0.08029, 0.51, 0.25, 0.5826, 0.25, 0.6316, 0.1316, 0.51, 0.25, 0.5803, 0.4197, 0.6316, 0.3684, 0.5826, 0.25, 0.5803, 0.4197, 0.75, 0.49, 0.75, 0.4174, 0.6316, 0.3684, 0.75, 0.4174, 0.8684, 0.3684, 0.9174, 0.25, 0.8684, 0.1316, 0.75, 0.08258, 0.6316, 0.1316, 0.5826, 0.25, 0.6316, 0.3684, 0.8684, 0.1316, 0.75, 0.08258, 0.75, 0.08258, 0.8684, 0.1316, 0.8684, 0.3684, 0.9174, 0.25, 0.9174, 0.25, 0.8684, 0.3684, 0.75, 0.4174, 0.8684, 0.3684, 0.8684, 0.3684, 0.75, 0.4174, 0.5826, 0.25, 0.6316, 0.3684, 0.6316, 0.3684, 0.5826, 0.25, 0.75, 0.08258, 0.6316, 0.1316, 0.6316, 0.1316, 0.75, 0.08258, 0.9174, 0.25, 0.8684, 0.1316, 0.8684, 0.1316, 0.9174, 0.25, 0.6316, 0.3684, 0.75, 0.4174, 0.75, 0.4174, 0.6316, 0.3684])
me_cube_002.materials.append(mat_base)
me_cube_002.materials.append(mat_darkmetal)
me_cube_002.update()
me_cube_003 = bpy.data.meshes.new('Cube.003')
me_cube_003.from_pydata([(-0.6573, 1.145, -0.4256), (-0.6573, 1.93, -0.4256), (0.6573, 1.145, -0.4256), (0.6573, 1.93, -0.4256), (-0.2805, 1.145, 0.8891), (-0.6573, 1.145, 0.5123), (-0.6573, 1.93, 0.5123), (-0.2805, 1.93, 0.8891), (0.6573, 1.145, 0.5123), (0.2805, 1.145, 0.8891), (0.2805, 1.93, 0.8891), (0.6573, 1.93, 0.5123), (-0.936, 1.95, -0.6724), (0.8042, 1.95, -0.6724), (-0.936, 1.831, -0.9593), (0.8042, 1.831, -0.9593), (-0.936, 1.544, -1.078), (0.8042, 1.544, -1.078), (-0.936, 1.257, -0.9593), (0.8042, 1.257, -0.9593), (-0.936, 1.138, -0.6724), (0.8042, 1.138, -0.6724), (-0.936, 1.257, -0.3856), (0.8042, 1.257, -0.3856), (-0.936, 1.544, -0.2668), (0.8042, 1.544, -0.2668), (-0.936, 1.831, -0.3856), (0.8042, 1.831, -0.3856), (0.8042, 1.694, -0.8222), (0.8042, 1.756, -0.6724), (0.8042, 1.694, -0.5227), (0.8042, 1.544, -0.4607), (0.8042, 1.394, -0.5227), (0.8042, 1.332, -0.6724), (0.8042, 1.394, -0.8222), (0.8042, 1.544, -0.8842), (1.8, 1.694, -0.8222), (1.8, 1.756, -0.6724), (1.8, 1.544, -0.8842), (1.8, 1.694, -0.5227), (1.8, 1.544, -0.4607), (1.8, 1.394, -0.5227), (1.8, 1.332, -0.6724), (1.8, 1.394, -0.8222), (1.782, 1.955, -0.6724), (1.947, 1.955, -0.6724), (1.782, 1.835, -0.9633), (1.947, 1.835, -0.9633), (1.782, 1.544, -1.084), (1.947, 1.544, -1.084), (1.782, 1.253, -0.9633), (1.947, 1.253, -0.9633), (1.782, 1.133, -0.6724), (1.947, 1.133, -0.6724), (1.782, 1.253, -0.3816), (1.947, 1.253, -0.3816), (1.782, 1.544, -0.2611), (1.947, 1.544, -0.2611), (1.782, 1.835, -0.3816), (1.947, 1.835, -0.3816), (-0.4478, 1.93, -0.216), (-0.4478, 1.93, 0.4255), (-0.1937, 1.93, 0.6796), (0.1937, 1.93, 0.6796), (0.4478, 1.93, 0.4255), (0.4478, 1.93, -0.216), (-0.4478, 1.888, 0.4255), (-0.4478, 1.888, -0.216), (0.4478, 1.888, -0.216), (-0.1937, 1.888, 0.6796), (0.1937, 1.888, 0.6796), (0.4478, 1.888, 0.4255), (-1.192e-07, 1.222, 0.7036), (-1.192e-07, 0.8327, 0.7036), (0.288, 1.222, 0.5843), (0.288, 0.8327, 0.5843), (0.4072, 1.222, 0.2963), (0.4072, 0.8327, 0.2963), (0.288, 1.222, 0.008372), (0.288, 0.8327, 0.008372), (-1.192e-07, 1.222, -0.1109), (-1.192e-07, 0.8327, -0.1109), (-0.288, 1.222, 0.008372), (-0.288, 0.8327, 0.008372), (-0.4072, 1.222, 0.2963), (-0.4072, 0.8327, 0.2963), (-0.288, 1.222, 0.5843), (-0.288, 0.8327, 0.5843), (-0.936, 1.844, -0.6724), (-0.936, 1.756, -0.8848), (-0.936, 1.544, -0.9727), (-0.936, 1.332, -0.8848), (-0.936, 1.244, -0.6724), (-0.936, 1.332, -0.4601), (-0.936, 1.544, -0.3721), (-0.936, 1.756, -0.4601), (-0.8253, 1.844, -0.6724), (-0.8253, 1.756, -0.8848), (-0.8253, 1.756, -0.4601), (-0.8253, 1.544, -0.9727), (-0.8253, 1.332, -0.8848), (-0.8253, 1.244, -0.6724), (-0.8253, 1.332, -0.4601), (-0.8253, 1.544, -0.3721)], [], [(10, 7, 4, 9), (3, 11, 8, 2), (0, 5, 6, 1), (1, 3, 2, 0), (65, 60, 67, 68), (4, 7, 6, 5), (10, 9, 8, 11), (2, 8, 9, 4, 5, 0), (12, 13, 15, 14), (14, 15, 17, 16), (16, 17, 19, 18), (18, 19, 21, 20), (20, 21, 23, 22), (22, 23, 25, 24), (30, 31, 40, 39), (24, 25, 27, 26), (26, 27, 13, 12), (95, 88, 96, 98), (15, 13, 29, 28), (13, 27, 30, 29), (27, 25, 31, 30), (25, 23, 32, 31), (23, 21, 33, 32), (21, 19, 34, 33), (19, 17, 35, 34), (17, 15, 28, 35), (36, 37, 39, 40, 41, 42, 43, 38), (35, 28, 36, 38), (33, 34, 43, 42), (31, 32, 41, 40), (29, 30, 39, 37), (28, 29, 37, 36), (34, 35, 38, 43), (32, 33, 42, 41), (44, 45, 47, 46), (46, 47, 49, 48), (48, 49, 51, 50), (50, 51, 53, 52), (52, 53, 55, 54), (54, 55, 57, 56), (47, 45, 59, 57, 55, 53, 51, 49), (56, 57, 59, 58), (58, 59, 45, 44), (44, 46, 48, 50, 52, 54, 56, 58), (1, 6, 61, 60), (6, 7, 62, 61), (7, 10, 63, 62), (10, 11, 64, 63), (11, 3, 65, 64), (3, 1, 60, 65), (67, 66, 69, 70, 71, 68), (63, 64, 71, 70), (61, 62, 69, 66), (60, 61, 66, 67), (64, 65, 68, 71), (62, 63, 70, 69), (72, 73, 75, 74), (74, 75, 77, 76), (76, 77, 79, 78), (78, 79, 81, 80), (80, 81, 83, 82), (82, 83, 85, 84), (75, 73, 87, 85, 83, 81, 79, 77), (84, 85, 87, 86), (86, 87, 73, 72), (72, 74, 76, 78, 80, 82, 84, 86), (12, 14, 89, 88), (14, 16, 90, 89), (16, 18, 91, 90), (18, 20, 92, 91), (20, 22, 93, 92), (22, 24, 94, 93), (24, 26, 95, 94), (26, 12, 88, 95), (96, 97, 99, 100, 101, 102, 103, 98), (93, 94, 103, 102), (91, 92, 101, 100), (89, 90, 99, 97), (88, 89, 97, 96), (94, 95, 98, 103), (92, 93, 102, 101), (90, 91, 100, 99)])
me_cube_003.polygons.foreach_set('material_index', [0, 0, 0, 0, 0, 0, 0, 0, 0, 0, 0, 0, 0, 0, 0, 0, 0, 0, 0, 0, 0, 0, 0, 0, 0, 0, 0, 0, 0, 0, 0, 0, 0, 0, 0, 0, 0, 0, 0, 0, 0, 0, 0, 0, 0, 0, 0, 0, 0, 0, 1, 0, 0, 0, 0, 0, 1, 1, 1, 1, 1, 1, 1, 1, 1, 1, 0, 0, 0, 0, 0, 0, 0, 0, 1, 0, 0, 0, 0, 0, 0, 0])
_uv = me_cube_003.uv_layers.new(name='UVMap')
_uv.uv.foreach_set('vector', [0.6967, 0.5, 0.8033, 0.5, 0.8033, 0.75, 0.6967, 0.75, 0.375, 0.5, 0.5533, 0.5, 0.5533, 0.75, 0.375, 0.75, 0.375, 0.0, 0.5533, 0.0, 0.5533, 0.25, 0.375, 0.25, 0.125, 0.5, 0.375, 0.5, 0.375, 0.75, 0.125, 0.75, 0.4149, 0.4601, 0.4149, 0.2899, 0.4149, 0.2899, 0.4149, 0.4601, 0.625, 0.0, 0.625, 0.25, 0.5533, 0.25, 0.5533, 0.0, 0.6967, 0.5, 0.6967, 0.75, 0.5533, 0.75, 0.5533, 0.5, 0.375, 0.75, 0.5533, 0.75, 0.625, 0.8217, 0.625, 0.9283, 0.5533, 1.0, 0.375, 1.0, 1.0, 0.5, 1.0, 1.0, 0.875, 1.0, 0.875, 0.5, 0.875, 0.5, 0.875, 1.0, 0.75, 1.0, 0.75, 0.5, 0.75, 0.5, 0.75, 1.0, 0.625, 1.0, 0.625, 0.5, 0.625, 0.5, 0.625, 1.0, 0.5, 1.0, 0.5, 0.5, 0.5, 0.5, 0.5, 1.0, 0.375, 1.0, 0.375, 0.5, 0.375, 0.5, 0.375, 1.0, 0.25, 1.0, 0.25, 0.5, 0.1614, 0.3386, 0.1247, 0.25, 0.1247, 0.25, 0.1614, 0.3386, 0.25, 0.5, 0.25, 1.0, 0.125, 1.0, 0.125, 0.5, 0.125, 0.5, 0.125, 1.0, 0.0, 1.0, 0.0, 0.5, 0.6244, 0.3756, 0.75, 0.4277, 0.75, 0.4277, 0.6244, 0.3756, 0.4197, 0.4197, 0.25, 0.49, 0.25, 0.3753, 0.3386, 0.3386, 0.25, 0.49, 0.08029, 0.4197, 0.1614, 0.3386, 0.25, 0.3753, 0.08029, 0.4197, 0.01, 0.25, 0.1247, 0.25, 0.1614, 0.3386, 0.01, 0.25, 0.08029, 0.08029, 0.1614, 0.1614, 0.1247, 0.25, 0.08029, 0.08029, 0.25, 0.01, 0.25, 0.1247, 0.1614, 0.1614, 0.25, 0.01, 0.4197, 0.08029, 0.3386, 0.1614, 0.25, 0.1247, 0.4197, 0.08029, 0.49, 0.25, 0.3753, 0.25, 0.3386, 0.1614, 0.49, 0.25, 0.4197, 0.4197, 0.3386, 0.3386, 0.3753, 0.25, 0.3386, 0.3386, 0.25, 0.3753, 0.1614, 0.3386, 0.1247, 0.25, 0.1614, 0.1614, 0.25, 0.1247, 0.3386, 0.1614, 0.3753, 0.25, 0.3753, 0.25, 0.3386, 0.3386, 0.3386, 0.3386, 0.3753, 0.25, 0.25, 0.1247, 0.3386, 0.1614, 0.3386, 0.1614, 0.25, 0.1247, 0.1247, 0.25, 0.1614, 0.1614, 0.1614, 0.1614, 0.1247, 0.25, 0.25, 0.3753, 0.1614, 0.3386, 0.1614, 0.3386, 0.25, 0.3753, 0.3386, 0.3386, 0.25, 0.3753, 0.25, 0.3753, 0.3386, 0.3386, 0.3386, 0.1614, 0.3753, 0.25, 0.3753, 0.25, 0.3386, 0.1614, 0.1614, 0.1614, 0.25, 0.1247, 0.25, 0.1247, 0.1614, 0.1614, 1.0, 0.5, 1.0, 1.0, 0.875, 1.0, 0.875, 0.5, 0.875, 0.5, 0.875, 1.0, 0.75, 1.0, 0.75, 0.5, 0.75, 0.5, 0.75, 1.0, 0.625, 1.0, 0.625, 0.5, 0.625, 0.5, 0.625, 1.0, 0.5, 1.0, 0.5, 0.5, 0.5, 0.5, 0.5, 1.0, 0.375, 1.0, 0.375, 0.5, 0.375, 0.5, 0.375, 1.0, 0.25, 1.0, 0.25, 0.5, 0.4197, 0.4197, 0.25, 0.49, 0.08029, 0.4197, 0.01, 0.25, 0.08029, 0.08029, 0.25, 0.01, 0.4197, 0.08029, 0.49, 0.25, 0.25, 0.5, 0.25, 1.0, 0.125, 1.0, 0.125, 0.5, 0.125, 0.5, 0.125, 1.0, 0.0, 1.0, 0.0, 0.5, 0.75, 0.49, 0.9197, 0.4197, 0.99, 0.25, 0.9197, 0.08029, 0.75, 0.01, 0.5803, 0.08029, 0.51, 0.25, 0.5803, 0.4197, 0.375, 0.25, 0.5533, 0.25, 0.5368, 0.2899, 0.4149, 0.2899, 0.5533, 0.25, 0.625, 0.3217, 0.5851, 0.3382, 0.5368, 0.2899, 0.625, 0.3217, 0.625, 0.4283, 0.5851, 0.4118, 0.5851, 0.3382, 0.625, 0.4283, 0.5533, 0.5, 0.5368, 0.4601, 0.5851, 0.4118, 0.5533, 0.5, 0.375, 0.5, 0.4149, 0.4601, 0.5368, 0.4601, 0.375, 0.5, 0.375, 0.25, 0.4149, 0.2899, 0.4149, 0.4601, 0.4149, 0.2899, 0.5368, 0.2899, 0.5851, 0.3382, 0.5851, 0.4118, 0.5368, 0.4601, 0.4149, 0.4601, 0.5851, 0.4118, 0.5368, 0.4601, 0.5368, 0.4601, 0.5851, 0.4118, 0.5368, 0.2899, 0.5851, 0.3382, 0.5851, 0.3382, 0.5368, 0.2899, 0.4149, 0.2899, 0.5368, 0.2899, 0.5368, 0.2899, 0.4149, 0.2899, 0.5368, 0.4601, 0.4149, 0.4601, 0.4149, 0.4601, 0.5368, 0.4601, 0.5851, 0.3382, 0.5851, 0.4118, 0.5851, 0.4118, 0.5851, 0.3382, 1.0, 0.5, 1.0, 1.0, 0.875, 1.0, 0.875, 0.5, 0.875, 0.5, 0.875, 1.0, 0.75, 1.0, 0.75, 0.5, 0.75, 0.5, 0.75, 1.0, 0.625, 1.0, 0.625, 0.5, 0.625, 0.5, 0.625, 1.0, 0.5, 1.0, 0.5, 0.5, 0.5, 0.5, 0.5, 1.0, 0.375, 1.0, 0.375, 0.5, 0.375, 0.5, 0.375, 1.0, 0.25, 1.0, 0.25, 0.5, 0.4197, 0.4197, 0.25, 0.49, 0.08029, 0.4197, 0.01, 0.25, 0.08029, 0.08029, 0.25, 0.01, 0.4197, 0.08029, 0.49, 0.25, 0.25, 0.5, 0.25, 1.0, 0.125, 1.0, 0.125, 0.5, 0.125, 0.5, 0.125, 1.0, 0.0, 1.0, 0.0, 0.5, 0.75, 0.49, 0.9197, 0.4197, 0.99, 0.25, 0.9197, 0.08029, 0.75, 0.01, 0.5803, 0.08029, 0.51, 0.25, 0.5803, 0.4197, 0.75, 0.49, 0.9197, 0.4197, 0.8756, 0.3756, 0.75, 0.4277, 0.9197, 0.4197, 0.99, 0.25, 0.9277, 0.25, 0.8756, 0.3756, 0.99, 0.25, 0.9197, 0.08029, 0.8756, 0.1244, 0.9277, 0.25, 0.9197, 0.08029, 0.75, 0.01, 0.75, 0.07234, 0.8756, 0.1244, 0.75, 0.01, 0.5803, 0.08029, 0.6244, 0.1244, 0.75, 0.07234, 0.5803, 0.08029, 0.51, 0.25, 0.5723, 0.25, 0.6244, 0.1244, 0.51, 0.25, 0.5803, 0.4197, 0.6244, 0.3756, 0.5723, 0.25, 0.5803, 0.4197, 0.75, 0.49, 0.75, 0.4277, 0.6244, 0.3756, 0.75, 0.4277, 0.8756, 0.3756, 0.9277, 0.25, 0.8756, 0.1244, 0.75, 0.07234, 0.6244, 0.1244, 0.5723, 0.25, 0.6244, 0.3756, 0.6244, 0.1244, 0.5723, 0.25, 0.5723, 0.25, 0.6244, 0.1244, 0.8756, 0.1244, 0.75, 0.07234, 0.75, 0.07234, 0.8756, 0.1244, 0.8756, 0.3756, 0.9277, 0.25, 0.9277, 0.25, 0.8756, 0.3756, 0.75, 0.4277, 0.8756, 0.3756, 0.8756, 0.3756, 0.75, 0.4277, 0.5723, 0.25, 0.6244, 0.3756, 0.6244, 0.3756, 0.5723, 0.25, 0.75, 0.07234, 0.6244, 0.1244, 0.6244, 0.1244, 0.75, 0.07234, 0.9277, 0.25, 0.8756, 0.1244, 0.8756, 0.1244, 0.9277, 0.25])
me_cube_003.materials.append(mat_base)
me_cube_003.materials.append(mat_darkmetal)
me_cube_003.update()
me_cylinder = bpy.data.meshes.new('Cylinder')
me_cylinder.from_pydata([(-1.412, 0.08355, 0.3065), (0.06758, 0.08355, 0.3065), (-1.412, 0.05908, 0.2474), (0.06758, 0.05908, 0.2474), (-1.412, 3.913e-08, 0.223), (0.06758, 3.913e-08, 0.223), (-1.412, -0.05908, 0.2474), (0.06758, -0.05908, 0.2474), (-1.412, -0.08355, 0.3065), (0.06758, -0.08355, 0.3065), (-1.412, -0.05908, 0.3656), (0.06758, -0.05908, 0.3656), (-1.412, 3.913e-08, 0.3901), (0.06758, 3.913e-08, 0.3901), (-1.412, 0.05908, 0.3656), (0.06758, 0.05908, 0.3656)], [], [(0, 1, 3, 2), (2, 3, 5, 4), (4, 5, 7, 6), (6, 7, 9, 8), (8, 9, 11, 10), (10, 11, 13, 12), (3, 1, 15, 13, 11, 9, 7, 5), (12, 13, 15, 14), (14, 15, 1, 0), (0, 2, 4, 6, 8, 10, 12, 14)])
me_cylinder.polygons.foreach_set('material_index', [1, 1, 1, 1, 1, 1, 1, 1, 1, 0])
_uv = me_cylinder.uv_layers.new(name='UVMap')
_uv.uv.foreach_set('vector', [1.0, 0.5, 1.0, 1.0, 0.875, 1.0, 0.875, 0.5, 0.875, 0.5, 0.875, 1.0, 0.75, 1.0, 0.75, 0.5, 0.75, 0.5, 0.75, 1.0, 0.625, 1.0, 0.625, 0.5, 0.625, 0.5, 0.625, 1.0, 0.5, 1.0, 0.5, 0.5, 0.5, 0.5, 0.5, 1.0, 0.375, 1.0, 0.375, 0.5, 0.375, 0.5, 0.375, 1.0, 0.25, 1.0, 0.25, 0.5, 0.4197, 0.4197, 0.25, 0.49, 0.08029, 0.4197, 0.01, 0.25, 0.08029, 0.08029, 0.25, 0.01, 0.4197, 0.08029, 0.49, 0.25, 0.25, 0.5, 0.25, 1.0, 0.125, 1.0, 0.125, 0.5, 0.125, 0.5, 0.125, 1.0, 0.0, 1.0, 0.0, 0.5, 0.75, 0.49, 0.9197, 0.4197, 0.99, 0.25, 0.9197, 0.08029, 0.75, 0.01, 0.5803, 0.08029, 0.51, 0.25, 0.5803, 0.4197])
me_cylinder.materials.append(mat_base)
me_cylinder.materials.append(mat_darkmetal)
me_cylinder.update()
me_cone = bpy.data.meshes.new('Cone')
me_cone.from_pydata([(0.0, 0.07794, -0.5542), (0.05511, 0.05511, -0.5542), (0.07794, 0.0, -0.5542), (0.05511, -0.05511, -0.5542), (0.0, -0.07794, -0.5542), (-0.05511, -0.05511, -0.5542), (-0.07794, 0.0, -0.5542), (-0.05511, 0.05511, -0.5542), (0.0, 0.0, 1.294)], [], [(0, 8, 1), (1, 8, 2), (2, 8, 3), (3, 8, 4), (4, 8, 5), (5, 8, 6), (0, 1, 2, 3, 4, 5, 6, 7), (6, 8, 7), (7, 8, 0)])
me_cone.polygons.foreach_set('material_index', [1, 0, 1, 0, 1, 0, 0, 1, 0])
_uv = me_cone.uv_layers.new(name='UVMap')
_uv.uv.foreach_set('vector', [0.25, 0.49, 0.25, 0.25, 0.4197, 0.4197, 0.4197, 0.4197, 0.25, 0.25, 0.49, 0.25, 0.49, 0.25, 0.25, 0.25, 0.4197, 0.08029, 0.4197, 0.08029, 0.25, 0.25, 0.25, 0.01, 0.25, 0.01, 0.25, 0.25, 0.08029, 0.08029, 0.08029, 0.08029, 0.25, 0.25, 0.01, 0.25, 0.75, 0.49, 0.9197, 0.4197, 0.99, 0.25, 0.9197, 0.08029, 0.75, 0.01, 0.5803, 0.08029, 0.51, 0.25, 0.5803, 0.4197, 0.01, 0.25, 0.25, 0.25, 0.08029, 0.4197, 0.08029, 0.4197, 0.25, 0.25, 0.25, 0.49])
me_cone.materials.append(mat_base)
me_cone.materials.append(mat_darkmetal)
me_cone.update()

# ---- objects
ob_cube = bpy.data.objects.new('Cube', me_cube_001)
ob_cube_001 = bpy.data.objects.new('Cube.001', me_cube_002)
ob_cube_002 = bpy.data.objects.new('Cube.002', me_cube_003)
ob_gatlingpivotpoint = bpy.data.objects.new('GatlingPivotPoint', None)
ob_cylinder = bpy.data.objects.new('Cylinder', me_cylinder)
ob_gatlingmirrorpoint = bpy.data.objects.new('GatlingMirrorPoint', None)
ob_cone = bpy.data.objects.new('Cone', me_cone)

# ---- transforms, parenting, visibility, modifiers, constraints
ob_cube.location = (0.0, 0.0, 0.0)
ob_cube_001.location = (-0.1113, 0.0, -1.764)
_m = ob_cube_001.modifiers.new('Mirror', 'MIRROR')
_m.use_axis = (False, True, False)
_m.use_clip = True
ob_cube_002.location = (-0.2947, 0.0, -0.3892)
_m = ob_cube_002.modifiers.new('Mirror', 'MIRROR')
_m.use_axis = (False, True, False)
_m.use_clip = True
ob_gatlingpivotpoint.location = (1.895, 1.544, -1.062)
ob_gatlingpivotpoint.rotation_euler = (0.7854, -0.0, 0.0)
ob_cylinder.location = (1.895, 1.544, -1.062)
_m = ob_cylinder.modifiers.new('Array', 'ARRAY')
_m.count = 8
_m.use_relative_offset = False
_m.use_object_offset = True
_m.offset_object = ob_gatlingpivotpoint
_m = ob_cylinder.modifiers.new('Mirror', 'MIRROR')
_m.use_axis = (False, True, False)
_m.mirror_object = ob_gatlingmirrorpoint
ob_gatlingmirrorpoint.location = (1.895, 0.0, -1.062)
ob_cone.location = (-0.5031, 0.2971, 1.62)

# ---- collection membership
col_collection.objects.link(ob_cube)
col_collection.objects.link(ob_cube_001)
col_collection.objects.link(ob_cube_002)
col_collection.objects.link(ob_gatlingpivotpoint)
col_collection.objects.link(ob_cylinder)
col_collection.objects.link(ob_gatlingmirrorpoint)
col_collection.objects.link(ob_cone)

# ---- scene / render settings (as saved in the file)
scene.frame_start = 1; scene.frame_end = 250; scene.frame_set(1)
scene.render.engine = 'BLENDER_EEVEE_NEXT'
bpy.context.view_layer.update()

# ---- added for rendering (the .blend has no active camera and no usable light): camera, sun
cam_auto = bpy.data.cameras.new('AutoCamera')
cam_auto.lens = 50.0
cam_auto.sensor_width = 36.0
cam_auto.clip_end = 1000.0
ob_auto_camera = bpy.data.objects.new('AutoCamera', cam_auto)
scene.collection.objects.link(ob_auto_camera)
ob_auto_camera.location = (8.02794, -9.19446, 5.76101)
ob_auto_camera.rotation_euler = (1.09748, -7.21219e-08, 0.694738)
scene.camera = ob_auto_camera
light_auto_sun = bpy.data.lights.new('AutoSun', 'SUN')
light_auto_sun.energy = 3.0
light_auto_sun.angle = 0.0523599
ob_auto_sun = bpy.data.objects.new('AutoSun', light_auto_sun)
scene.collection.objects.link(ob_auto_sun)
ob_auto_sun.rotation_euler = (0.872665, 0.174533, 0.523599)
bpy.context.view_layer.update()

